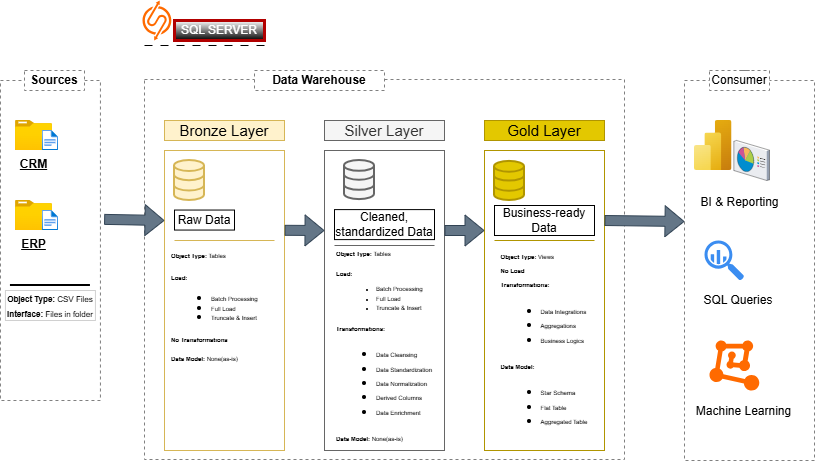

The diagram above was exported from draw.io. Its source (the exported page's mxGraphModel, read from the mxfile embedded in the PNG):
<mxGraphModel dx="1042" dy="475" grid="1" gridSize="10" guides="1" tooltips="1" connect="1" arrows="1" fold="1" page="1" pageScale="1" pageWidth="850" pageHeight="1100" math="0" shadow="0">
  <root>
    <mxCell id="0" />
    <mxCell id="1" parent="0" />
    <mxCell id="l3ziiur66vkkeYmHlqhg-1" parent="1" style="rounded=0;whiteSpace=wrap;html=1;fillColor=none;dashed=1;strokeColor=#808080;" value="" vertex="1">
      <mxGeometry height="320" width="100" x="15.940000000000001" y="160" as="geometry" />
    </mxCell>
    <mxCell id="l3ziiur66vkkeYmHlqhg-2" parent="1" style="rounded=0;whiteSpace=wrap;html=1;dashed=1;strokeColor=#808080;" value="&lt;b&gt;Sources&lt;/b&gt;" vertex="1">
      <mxGeometry height="20" width="60" x="40" y="150" as="geometry" />
    </mxCell>
    <mxCell id="l3ziiur66vkkeYmHlqhg-3" parent="1" style="rounded=0;whiteSpace=wrap;html=1;fillColor=none;dashed=1;strokeColor=#808080;" value="" vertex="1">
      <mxGeometry height="380" width="480" x="160" y="159" as="geometry" />
    </mxCell>
    <mxCell id="l3ziiur66vkkeYmHlqhg-4" parent="1" style="rounded=0;whiteSpace=wrap;html=1;fillColor=none;dashed=1;strokeColor=#808080;" value="" vertex="1">
      <mxGeometry height="380" width="130" x="700" y="160" as="geometry" />
    </mxCell>
    <mxCell id="l3ziiur66vkkeYmHlqhg-58" edge="1" parent="1" source="l3ziiur66vkkeYmHlqhg-5" style="edgeStyle=orthogonalEdgeStyle;rounded=0;orthogonalLoop=1;jettySize=auto;html=1;exitX=0.5;exitY=0;exitDx=0;exitDy=0;entryX=0.5;entryY=0;entryDx=0;entryDy=0;" target="l3ziiur66vkkeYmHlqhg-4">
      <mxGeometry relative="1" as="geometry" />
    </mxCell>
    <mxCell id="l3ziiur66vkkeYmHlqhg-5" parent="1" style="rounded=0;whiteSpace=wrap;html=1;dashed=1;strokeColor=#808080;" value="Consumer" vertex="1">
      <mxGeometry height="20" width="60" x="725" y="150" as="geometry" />
    </mxCell>
    <mxCell id="l3ziiur66vkkeYmHlqhg-6" parent="1" style="rounded=0;whiteSpace=wrap;html=1;dashed=1;strokeColor=#808080;" value="&lt;b&gt;Data Warehouse&lt;/b&gt;" vertex="1">
      <mxGeometry height="20" width="130" x="270" y="150" as="geometry" />
    </mxCell>
    <mxCell id="l3ziiur66vkkeYmHlqhg-7" parent="1" style="rounded=0;whiteSpace=wrap;html=1;fillColor=#fff2cc;strokeColor=#d6b656;fontSize=15;" value="Bronze Layer" vertex="1">
      <mxGeometry height="20" width="120" x="180" y="200" as="geometry" />
    </mxCell>
    <mxCell id="l3ziiur66vkkeYmHlqhg-8" parent="1" style="rounded=0;whiteSpace=wrap;html=1;fillColor=none;strokeColor=#d6b656;fontSize=18;" value="" vertex="1">
      <mxGeometry height="300" width="120" x="180" y="230" as="geometry" />
    </mxCell>
    <mxCell id="l3ziiur66vkkeYmHlqhg-10" parent="1" style="rounded=0;whiteSpace=wrap;html=1;fillColor=none;strokeColor=#666666;fontSize=18;fontColor=#333333;" value="" vertex="1">
      <mxGeometry height="300" width="120" x="340" y="230" as="geometry" />
    </mxCell>
    <mxCell id="l3ziiur66vkkeYmHlqhg-11" parent="1" style="rounded=0;whiteSpace=wrap;html=1;fillColor=#f5f5f5;strokeColor=#666666;fontSize=15;fontColor=#333333;" value="Silver Layer" vertex="1">
      <mxGeometry height="20" width="120" x="340" y="200" as="geometry" />
    </mxCell>
    <mxCell id="l3ziiur66vkkeYmHlqhg-12" parent="1" style="rounded=0;whiteSpace=wrap;html=1;fillColor=#e3c800;strokeColor=#B09500;fontSize=15;fontColor=#000000;" value="Gold Layer" vertex="1">
      <mxGeometry height="20" width="120" x="500" y="200" as="geometry" />
    </mxCell>
    <mxCell id="l3ziiur66vkkeYmHlqhg-13" parent="1" style="rounded=0;whiteSpace=wrap;html=1;fillColor=none;strokeColor=#B09500;fontSize=18;fontColor=#000000;" value="" vertex="1">
      <mxGeometry height="300" width="120" x="500" y="230" as="geometry" />
    </mxCell>
    <mxCell id="l3ziiur66vkkeYmHlqhg-16" parent="1" style="image;aspect=fixed;html=1;points=[];align=center;fontSize=12;image=img/lib/azure2/general/Folder_Blank.svg;" value="&lt;b&gt;&lt;u&gt;CRM&lt;/u&gt;&lt;/b&gt;" vertex="1">
      <mxGeometry height="30" width="36.96" x="31" y="200" as="geometry" />
    </mxCell>
    <mxCell id="l3ziiur66vkkeYmHlqhg-18" parent="1" style="image;aspect=fixed;html=1;points=[];align=center;fontSize=12;image=img/lib/azure2/general/File.svg;" value="" vertex="1">
      <mxGeometry height="20" width="16.23" x="57.83" y="210" as="geometry" />
    </mxCell>
    <mxCell id="l3ziiur66vkkeYmHlqhg-20" parent="1" style="image;aspect=fixed;html=1;points=[];align=center;fontSize=12;image=img/lib/azure2/general/Folder_Blank.svg;" value="&lt;b&gt;&lt;u&gt;ERP&lt;/u&gt;&lt;/b&gt;" vertex="1">
      <mxGeometry height="30" width="36.96" x="31" y="280" as="geometry" />
    </mxCell>
    <mxCell id="l3ziiur66vkkeYmHlqhg-21" parent="1" style="image;aspect=fixed;html=1;points=[];align=center;fontSize=12;image=img/lib/azure2/general/File.svg;" value="" vertex="1">
      <mxGeometry height="20" width="16.23" x="57.83" y="290" as="geometry" />
    </mxCell>
    <mxCell id="l3ziiur66vkkeYmHlqhg-39" parent="1" style="rounded=0;whiteSpace=wrap;html=1;strokeColor=default;dashed=1;dashPattern=1 4;strokeWidth=0;" value="&lt;font style=&quot;font-size: 8px;&quot;&gt;&lt;b style=&quot;&quot;&gt;Object Type:&lt;/b&gt; CSV Files&lt;/font&gt;&lt;div&gt;&lt;font style=&quot;font-size: 8px;&quot;&gt;&lt;b style=&quot;&quot;&gt;Interface:&lt;/b&gt; Files in folder&lt;/font&gt;&lt;/div&gt;" vertex="1">
      <mxGeometry height="30" width="90" x="20.94" y="370" as="geometry" />
    </mxCell>
    <mxCell id="l3ziiur66vkkeYmHlqhg-41" parent="1" style="html=1;verticalLabelPosition=bottom;align=center;labelBackgroundColor=#ffffff;verticalAlign=top;strokeWidth=2;strokeColor=#666666;shadow=0;dashed=0;shape=mxgraph.ios7.icons.data;fillColor=#f5f5f5;fontColor=#333333;" value="" vertex="1">
      <mxGeometry height="39.1" width="30" x="360" y="240" as="geometry" />
    </mxCell>
    <mxCell id="l3ziiur66vkkeYmHlqhg-42" parent="1" style="html=1;verticalLabelPosition=bottom;align=center;labelBackgroundColor=#ffffff;verticalAlign=top;strokeWidth=2;strokeColor=#d6b656;shadow=0;dashed=0;shape=mxgraph.ios7.icons.data;fillColor=#fff2cc;" value="" vertex="1">
      <mxGeometry height="40" width="30" x="190" y="240" as="geometry" />
    </mxCell>
    <mxCell id="l3ziiur66vkkeYmHlqhg-43" parent="1" style="html=1;verticalLabelPosition=bottom;align=center;labelBackgroundColor=#ffffff;verticalAlign=top;strokeWidth=2;strokeColor=#B09500;shadow=0;dashed=0;shape=mxgraph.ios7.icons.data;fillColor=#e3c800;fontColor=#000000;" value="" vertex="1">
      <mxGeometry height="39.1" width="30" x="510" y="240.9" as="geometry" />
    </mxCell>
    <mxCell id="l3ziiur66vkkeYmHlqhg-53" edge="1" parent="1" style="shape=flexArrow;endArrow=classic;html=1;rounded=0;fillColor=#647687;strokeColor=#314354;" value="">
      <mxGeometry height="50" relative="1" width="50" as="geometry">
        <mxPoint x="460" y="310" as="sourcePoint" />
        <mxPoint x="500" y="310" as="targetPoint" />
      </mxGeometry>
    </mxCell>
    <mxCell id="l3ziiur66vkkeYmHlqhg-54" edge="1" parent="1" source="l3ziiur66vkkeYmHlqhg-1" style="shape=flexArrow;endArrow=classic;html=1;rounded=0;exitX=1.037;exitY=0.434;exitDx=0;exitDy=0;exitPerimeter=0;fillColor=#647687;strokeColor=#314354;" value="">
      <mxGeometry height="50" relative="1" width="50" as="geometry">
        <mxPoint x="130" y="350" as="sourcePoint" />
        <mxPoint x="180" y="300" as="targetPoint" />
      </mxGeometry>
    </mxCell>
    <mxCell id="l3ziiur66vkkeYmHlqhg-56" edge="1" parent="1" source="l3ziiur66vkkeYmHlqhg-8" style="shape=flexArrow;endArrow=classic;html=1;rounded=0;fillColor=#647687;strokeColor=#314354;exitX=1.001;exitY=0.266;exitDx=0;exitDy=0;exitPerimeter=0;" value="">
      <mxGeometry height="50" relative="1" width="50" as="geometry">
        <mxPoint x="304" y="310" as="sourcePoint" />
        <mxPoint x="340" y="310" as="targetPoint" />
      </mxGeometry>
    </mxCell>
    <mxCell id="l3ziiur66vkkeYmHlqhg-57" edge="1" parent="1" style="shape=flexArrow;endArrow=classic;html=1;rounded=0;fillColor=#647687;strokeColor=#314354;" value="">
      <mxGeometry height="50" relative="1" width="50" as="geometry">
        <mxPoint x="620" y="300" as="sourcePoint" />
        <mxPoint x="700" y="301" as="targetPoint" />
      </mxGeometry>
    </mxCell>
    <mxCell id="l3ziiur66vkkeYmHlqhg-61" parent="1" style="rounded=0;whiteSpace=wrap;html=1;" value="Raw Data" vertex="1">
      <mxGeometry height="20" width="60" x="190" y="289.55" as="geometry" />
    </mxCell>
    <mxCell id="l3ziiur66vkkeYmHlqhg-62" parent="1" style="rounded=0;whiteSpace=wrap;html=1;" value="Cleaned, standardized Data" vertex="1">
      <mxGeometry height="30" width="100" x="350" y="289.1" as="geometry" />
    </mxCell>
    <mxCell id="l3ziiur66vkkeYmHlqhg-63" parent="1" style="rounded=0;whiteSpace=wrap;html=1;" value="Business-ready Data" vertex="1">
      <mxGeometry height="30" width="100" x="510" y="285" as="geometry" />
    </mxCell>
    <mxCell id="l3ziiur66vkkeYmHlqhg-65" parent="1" style="line;strokeWidth=1;html=1;strokeColor=#d6b656;fillColor=#fff2cc;" value="" vertex="1">
      <mxGeometry height="10" width="100" x="190" y="315" as="geometry" />
    </mxCell>
    <mxCell id="l3ziiur66vkkeYmHlqhg-66" parent="1" style="line;strokeWidth=2;html=1;" value="" vertex="1">
      <mxGeometry height="10" width="80" x="25.94" y="360" as="geometry" />
    </mxCell>
    <mxCell id="l3ziiur66vkkeYmHlqhg-67" parent="1" style="rounded=0;whiteSpace=wrap;html=1;strokeColor=none;dashed=1;dashPattern=1 4;strokeWidth=0;align=left;" value="&lt;div style=&quot;line-height: 80%;&quot;&gt;&lt;font style=&quot;line-height: 80%; font-size: 6px;&quot;&gt;&lt;b style=&quot;&quot;&gt;Object Type:&lt;/b&gt; Tables&lt;/font&gt;&lt;/div&gt;&lt;div style=&quot;line-height: 80%;&quot;&gt;&lt;font style=&quot;font-size: 6px;&quot;&gt;&lt;br&gt;&lt;/font&gt;&lt;div&gt;&lt;font style=&quot;line-height: 80%; font-size: 6px;&quot;&gt;&lt;b&gt;Load:&lt;/b&gt;&amp;nbsp;&lt;/font&gt;&lt;/div&gt;&lt;div&gt;&lt;ul&gt;&lt;li&gt;&lt;font style=&quot;line-height: 80%; font-size: 6px;&quot;&gt;Batch Processing&lt;/font&gt;&lt;/li&gt;&lt;li&gt;&lt;font style=&quot;line-height: 80%; font-size: 6px;&quot;&gt;Full Load&lt;/font&gt;&lt;/li&gt;&lt;li&gt;&lt;font style=&quot;line-height: 80%; font-size: 6px;&quot;&gt;Truncate &amp;amp; Insert&lt;/font&gt;&lt;/li&gt;&lt;/ul&gt;&lt;/div&gt;&lt;div&gt;&lt;font style=&quot;line-height: 80%; font-size: 6px;&quot;&gt;&lt;b&gt;No Transformations&lt;/b&gt;&lt;/font&gt;&lt;/div&gt;&lt;div&gt;&lt;font style=&quot;line-height: 80%; font-size: 6px;&quot;&gt;&lt;b&gt;&lt;br&gt;&lt;/b&gt;&lt;/font&gt;&lt;/div&gt;&lt;div&gt;&lt;font style=&quot;line-height: 80%; font-size: 6px;&quot;&gt;&lt;b style=&quot;&quot;&gt;Data Model:&lt;/b&gt; None(as-is)&lt;/font&gt;&lt;/div&gt;&lt;/div&gt;" vertex="1">
      <mxGeometry height="120" width="110" x="185" y="326" as="geometry" />
    </mxCell>
    <mxCell id="l3ziiur66vkkeYmHlqhg-68" parent="1" style="rounded=0;whiteSpace=wrap;html=1;strokeColor=none;dashed=1;dashPattern=1 4;strokeWidth=0;" value="&lt;div&gt;&lt;div style=&quot;text-align: left;&quot;&gt;&lt;font style=&quot;line-height: 6.4px; font-size: 6px;&quot;&gt;&lt;div style=&quot;line-height: 9.6px;&quot;&gt;&lt;font style=&quot;line-height: 6.4px;&quot;&gt;&lt;b style=&quot;&quot;&gt;Object Type:&lt;/b&gt;&amp;nbsp;Tables&lt;/font&gt;&lt;/div&gt;&lt;div style=&quot;line-height: 9.6px;&quot;&gt;&lt;br&gt;&lt;div&gt;&lt;font style=&quot;line-height: 6.4px;&quot;&gt;&lt;b&gt;Load:&lt;/b&gt;&amp;nbsp;&lt;/font&gt;&lt;/div&gt;&lt;div&gt;&lt;ul&gt;&lt;li&gt;&lt;font style=&quot;line-height: 6.4px;&quot;&gt;Batch Processing&lt;/font&gt;&lt;/li&gt;&lt;li&gt;&lt;font style=&quot;line-height: 6.4px;&quot;&gt;Full Load&lt;/font&gt;&lt;/li&gt;&lt;li&gt;&lt;font style=&quot;line-height: 6.4px;&quot;&gt;Truncate &amp;amp; Insert&lt;/font&gt;&lt;/li&gt;&lt;/ul&gt;&lt;/div&gt;&lt;/div&gt;&lt;/font&gt;&lt;/div&gt;&lt;div style=&quot;text-align: left;&quot;&gt;&lt;font style=&quot;line-height: 6.4px; font-size: 6px;&quot;&gt;&lt;b&gt;Transformations:&lt;/b&gt;&lt;/font&gt;&lt;/div&gt;&lt;div style=&quot;text-align: left;&quot;&gt;&lt;ul&gt;&lt;li&gt;&lt;font style=&quot;line-height: 6.4px; font-size: 6px;&quot;&gt;Data Cleansing&lt;/font&gt;&lt;/li&gt;&lt;li&gt;&lt;font style=&quot;line-height: 6.4px; font-size: 6px;&quot;&gt;Data Standardization&lt;/font&gt;&lt;/li&gt;&lt;li&gt;&lt;font style=&quot;line-height: 6.4px; font-size: 6px;&quot;&gt;Data Normalization&lt;/font&gt;&lt;/li&gt;&lt;li&gt;&lt;font style=&quot;line-height: 6.4px; font-size: 6px;&quot;&gt;Derived Columns&lt;/font&gt;&lt;/li&gt;&lt;li&gt;&lt;font style=&quot;line-height: 6.4px; font-size: 6px;&quot;&gt;Data Enrichment&lt;/font&gt;&lt;/li&gt;&lt;/ul&gt;&lt;/div&gt;&lt;div style=&quot;text-align: left;&quot;&gt;&lt;font style=&quot;line-height: 6.4px; font-size: 6px;&quot;&gt;&lt;b style=&quot;&quot;&gt;Data Model:&lt;/b&gt;&amp;nbsp;None(as-is)&lt;/font&gt;&lt;/div&gt;&lt;/div&gt;" vertex="1">
      <mxGeometry height="194" width="106" x="347" y="330" as="geometry" />
    </mxCell>
    <mxCell id="l3ziiur66vkkeYmHlqhg-69" parent="1" style="rounded=0;whiteSpace=wrap;html=1;strokeColor=none;dashed=1;dashPattern=1 4;strokeWidth=0;fillColor=none;" value="&lt;div style=&quot;text-align: left;&quot;&gt;&lt;b style=&quot;font-size: 6px; background-color: transparent; color: light-dark(rgb(0, 0, 0), rgb(255, 255, 255));&quot;&gt;Object Type: &lt;/b&gt;&lt;span style=&quot;font-size: 6px; background-color: transparent; color: light-dark(rgb(0, 0, 0), rgb(255, 255, 255));&quot;&gt;Views&lt;/span&gt;&lt;/div&gt;&lt;div style=&quot;text-align: left;&quot;&gt;&lt;font style=&quot;font-size: 6px;&quot;&gt;&lt;b&gt;No Load&lt;/b&gt;&lt;/font&gt;&lt;/div&gt;&lt;div style=&quot;text-align: left;&quot;&gt;&lt;font style=&quot;font-size: 6px;&quot;&gt;&lt;b&gt;Transformations:&lt;/b&gt;&lt;/font&gt;&lt;/div&gt;&lt;div style=&quot;text-align: left;&quot;&gt;&lt;ul&gt;&lt;li&gt;&lt;font style=&quot;font-size: 6px;&quot;&gt;Data Integrations&lt;/font&gt;&lt;/li&gt;&lt;li&gt;&lt;font style=&quot;font-size: 6px;&quot;&gt;Aggregations&lt;/font&gt;&lt;/li&gt;&lt;li&gt;&lt;font style=&quot;font-size: 6px;&quot;&gt;Business Logics&lt;/font&gt;&lt;/li&gt;&lt;/ul&gt;&lt;/div&gt;&lt;div style=&quot;text-align: left;&quot;&gt;&lt;font style=&quot;font-size: 6px;&quot;&gt;&lt;b&gt;Data Model:&lt;/b&gt;&lt;/font&gt;&lt;/div&gt;&lt;div style=&quot;text-align: left;&quot;&gt;&lt;ul&gt;&lt;li&gt;&lt;font style=&quot;font-size: 6px;&quot;&gt;Star Schema&lt;/font&gt;&lt;/li&gt;&lt;li&gt;&lt;font style=&quot;font-size: 6px;&quot;&gt;Flat Table&lt;/font&gt;&lt;/li&gt;&lt;li&gt;&lt;span style=&quot;font-size: 6px;&quot;&gt;Aggregated Table&lt;/span&gt;&lt;/li&gt;&lt;/ul&gt;&lt;/div&gt;" vertex="1">
      <mxGeometry height="194" width="106" x="507" y="326" as="geometry" />
    </mxCell>
    <mxCell id="l3ziiur66vkkeYmHlqhg-71" parent="1" style="line;strokeWidth=1;html=1;strokeColor=#666666;fillColor=#f5f5f5;fontColor=#333333;" value="" vertex="1">
      <mxGeometry height="10" width="100" x="350" y="320" as="geometry" />
    </mxCell>
    <mxCell id="l3ziiur66vkkeYmHlqhg-72" parent="1" style="line;strokeWidth=1;html=1;strokeColor=#B09500;fillColor=#e3c800;fontColor=#000000;" value="" vertex="1">
      <mxGeometry height="10" width="100" x="510" y="315" as="geometry" />
    </mxCell>
    <mxCell id="l3ziiur66vkkeYmHlqhg-74" parent="1" style="image;aspect=fixed;html=1;points=[];align=center;fontSize=12;image=img/lib/azure2/analytics/Power_BI_Embedded.svg;" value="" vertex="1">
      <mxGeometry height="50" width="37.5" x="710" y="200" as="geometry" />
    </mxCell>
    <mxCell id="l3ziiur66vkkeYmHlqhg-75" parent="1" style="verticalLabelPosition=bottom;sketch=0;aspect=fixed;html=1;verticalAlign=top;strokeColor=none;align=center;outlineConnect=0;shape=mxgraph.citrix.reporting;" value="" vertex="1">
      <mxGeometry height="40" width="35.65" x="749.35" y="220" as="geometry" />
    </mxCell>
    <mxCell id="l3ziiur66vkkeYmHlqhg-76" parent="1" style="rounded=0;whiteSpace=wrap;html=1;strokeColor=none;" value="BI &amp;amp; Reporting" vertex="1">
      <mxGeometry height="31" width="93" x="708.5" y="266" as="geometry" />
    </mxCell>
    <mxCell id="l3ziiur66vkkeYmHlqhg-77" parent="1" style="sketch=0;html=1;aspect=fixed;strokeColor=none;shadow=0;fillColor=#3B8DF1;verticalAlign=top;labelPosition=center;verticalLabelPosition=bottom;shape=mxgraph.gcp2.big_query" value="" vertex="1">
      <mxGeometry height="40" width="39.6" x="720" y="320" as="geometry" />
    </mxCell>
    <mxCell id="l3ziiur66vkkeYmHlqhg-78" parent="1" style="rounded=0;whiteSpace=wrap;html=1;strokeColor=none;" value="SQL Queries" vertex="1">
      <mxGeometry height="20" width="90" x="708.5" y="370" as="geometry" />
    </mxCell>
    <mxCell id="l3ziiur66vkkeYmHlqhg-79" parent="1" style="points=[];aspect=fixed;html=1;align=center;shadow=0;dashed=0;fillColor=#FF6A00;strokeColor=none;shape=mxgraph.alibaba_cloud.machine_learning;" value="" vertex="1">
      <mxGeometry height="50.099999999999994" width="49.8" x="725" y="420" as="geometry" />
    </mxCell>
    <mxCell id="l3ziiur66vkkeYmHlqhg-80" parent="1" style="rounded=0;whiteSpace=wrap;html=1;strokeColor=none;" value="Machine Learning" vertex="1">
      <mxGeometry height="30" width="101" x="709" y="476" as="geometry" />
    </mxCell>
    <mxCell id="l3ziiur66vkkeYmHlqhg-81" parent="1" style="points=[];aspect=fixed;html=1;align=center;shadow=0;dashed=0;fillColor=#FF6A00;strokeColor=none;shape=mxgraph.alibaba_cloud.sqlserver;" value="" vertex="1">
      <mxGeometry height="40" width="28.85" x="158" y="80" as="geometry" />
    </mxCell>
    <mxCell id="l3ziiur66vkkeYmHlqhg-83" parent="1" style="rounded=0;whiteSpace=wrap;html=1;fillColor=default;fontColor=#ffffff;strokeColor=#B20000;strokeWidth=3;gradientColor=default;" value="SQL SERVER" vertex="1">
      <mxGeometry height="20" width="90" x="190" y="100" as="geometry" />
    </mxCell>
    <mxCell id="l3ziiur66vkkeYmHlqhg-84" parent="1" style="line;strokeWidth=1;rotatable=0;dashed=1;labelPosition=right;align=left;verticalAlign=middle;spacingTop=0;spacingLeft=6;points=[];portConstraint=eastwest;dashPattern=8 8;" value="" vertex="1">
      <mxGeometry height="10" width="120" x="160" y="120" as="geometry" />
    </mxCell>
  </root>
</mxGraphModel>